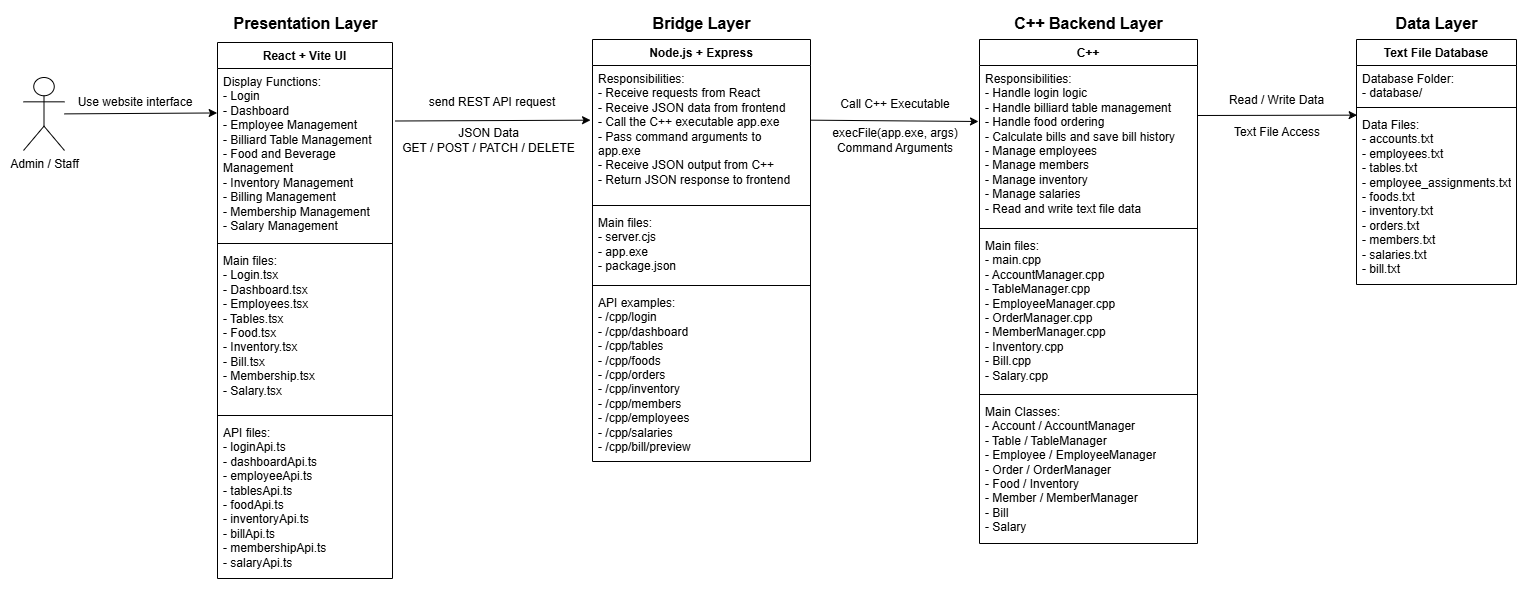

The diagram above was exported from draw.io. Its source (the exported page's mxGraphModel, read from the mxfile embedded in the PNG):
<mxGraphModel dx="1178" dy="676" grid="0" gridSize="10" guides="1" tooltips="1" connect="1" arrows="1" fold="1" page="1" pageScale="1" pageWidth="4681" pageHeight="3300" math="0" shadow="0">
  <root>
    <mxCell id="0" />
    <mxCell id="1" parent="0" />
    <mxCell id="RyL68CWBMixfDqHPQ4So-1" parent="1" style="swimlane;fontStyle=1;align=center;verticalAlign=top;childLayout=stackLayout;horizontal=1;startSize=26;horizontalStack=0;resizeParent=1;resizeParentMax=0;resizeLast=0;collapsible=1;marginBottom=0;whiteSpace=wrap;html=1;" value="React + Vite UI" vertex="1">
      <mxGeometry height="536" width="175" x="529" y="263" as="geometry" />
    </mxCell>
    <mxCell id="RyL68CWBMixfDqHPQ4So-2" parent="RyL68CWBMixfDqHPQ4So-1" style="text;strokeColor=none;fillColor=none;align=left;verticalAlign=top;spacingLeft=4;spacingRight=4;overflow=hidden;rotatable=0;points=[[0,0.5],[1,0.5]];portConstraint=eastwest;whiteSpace=wrap;html=1;" value="&lt;div&gt;&lt;div&gt;Display Functions:&lt;/div&gt;&lt;div&gt;- Login&lt;/div&gt;&lt;div&gt;- Dashboard&lt;/div&gt;&lt;div&gt;- Employee Management&lt;/div&gt;&lt;div&gt;- Billiard Table Management&lt;/div&gt;&lt;div&gt;- Food and Beverage Management&lt;/div&gt;&lt;div&gt;- Inventory Management&lt;/div&gt;&lt;div&gt;- Billing Management&lt;/div&gt;&lt;div&gt;- Membership Management&lt;/div&gt;&lt;div&gt;- Salary Management&lt;/div&gt;&lt;/div&gt;" vertex="1">
      <mxGeometry height="171" width="175" y="26" as="geometry" />
    </mxCell>
    <mxCell id="RyL68CWBMixfDqHPQ4So-3" parent="RyL68CWBMixfDqHPQ4So-1" style="line;strokeWidth=1;fillColor=none;align=left;verticalAlign=middle;spacingTop=-1;spacingLeft=3;spacingRight=3;rotatable=0;labelPosition=right;points=[];portConstraint=eastwest;strokeColor=inherit;" value="" vertex="1">
      <mxGeometry height="8" width="175" y="197" as="geometry" />
    </mxCell>
    <mxCell id="RyL68CWBMixfDqHPQ4So-4" parent="RyL68CWBMixfDqHPQ4So-1" style="text;strokeColor=none;fillColor=none;align=left;verticalAlign=top;spacingLeft=4;spacingRight=4;overflow=hidden;rotatable=0;points=[[0,0.5],[1,0.5]];portConstraint=eastwest;whiteSpace=wrap;html=1;" value="Main files:&lt;div&gt;&lt;div&gt;- Login.tsx&lt;/div&gt;&lt;div&gt;- Dashboard.tsx&lt;/div&gt;&lt;div&gt;- Employees.tsx&lt;/div&gt;&lt;div&gt;- Tables.tsx&lt;/div&gt;&lt;div&gt;- Food.tsx&lt;/div&gt;&lt;div&gt;- Inventory.tsx&lt;/div&gt;&lt;div&gt;- Bill.tsx&lt;/div&gt;&lt;div&gt;- Membership.tsx&lt;/div&gt;&lt;div&gt;- Salary.tsx&lt;/div&gt;&lt;div&gt;&lt;br&gt;&lt;/div&gt;&lt;/div&gt;" vertex="1">
      <mxGeometry height="164" width="175" y="205" as="geometry" />
    </mxCell>
    <mxCell id="RyL68CWBMixfDqHPQ4So-6" parent="RyL68CWBMixfDqHPQ4So-1" style="line;strokeWidth=1;fillColor=none;align=left;verticalAlign=middle;spacingTop=-1;spacingLeft=3;spacingRight=3;rotatable=0;labelPosition=right;points=[];portConstraint=eastwest;strokeColor=inherit;" value="" vertex="1">
      <mxGeometry height="8" width="175" y="369" as="geometry" />
    </mxCell>
    <mxCell id="RyL68CWBMixfDqHPQ4So-5" parent="RyL68CWBMixfDqHPQ4So-1" style="text;strokeColor=none;fillColor=none;align=left;verticalAlign=top;spacingLeft=4;spacingRight=4;overflow=hidden;rotatable=0;points=[[0,0.5],[1,0.5]];portConstraint=eastwest;whiteSpace=wrap;html=1;" value="API files:&lt;div&gt;&lt;div&gt;- loginApi.ts&lt;/div&gt;&lt;div&gt;- dashboardApi.ts&lt;/div&gt;&lt;div&gt;- employeeApi.ts&lt;/div&gt;&lt;div&gt;- tablesApi.ts&lt;/div&gt;&lt;div&gt;- foodApi.ts&lt;/div&gt;&lt;div&gt;- inventoryApi.ts&lt;/div&gt;&lt;div&gt;- billApi.ts&lt;/div&gt;&lt;div&gt;- membershipApi.ts&lt;/div&gt;&lt;div&gt;- salaryApi.ts&lt;/div&gt;&lt;/div&gt;" vertex="1">
      <mxGeometry height="159" width="175" y="377" as="geometry" />
    </mxCell>
    <mxCell id="RyL68CWBMixfDqHPQ4So-7" parent="1" style="shape=umlActor;verticalLabelPosition=bottom;verticalAlign=top;html=1;" value="Admin / Staff" vertex="1">
      <mxGeometry height="73" width="41" x="335" y="298" as="geometry" />
    </mxCell>
    <mxCell id="RyL68CWBMixfDqHPQ4So-8" edge="1" parent="1" source="RyL68CWBMixfDqHPQ4So-7" style="endArrow=classic;html=1;rounded=0;entryX=-0.002;entryY=0.26;entryDx=0;entryDy=0;entryPerimeter=0;" target="RyL68CWBMixfDqHPQ4So-2" value="">
      <mxGeometry height="50" relative="1" width="50" as="geometry">
        <mxPoint x="695" y="443" as="sourcePoint" />
        <mxPoint x="529" y="330" as="targetPoint" />
      </mxGeometry>
    </mxCell>
    <mxCell id="RyL68CWBMixfDqHPQ4So-9" parent="1" style="text;html=1;whiteSpace=wrap;strokeColor=none;fillColor=none;align=center;verticalAlign=middle;rounded=0;" value="Use website interface" vertex="1">
      <mxGeometry height="30" width="128" x="383" y="308" as="geometry" />
    </mxCell>
    <mxCell id="RyL68CWBMixfDqHPQ4So-10" parent="1" style="text;align=center;fontStyle=1;verticalAlign=middle;spacingLeft=3;spacingRight=3;strokeColor=none;rotatable=0;points=[[0,0.5],[1,0.5]];portConstraint=eastwest;html=1;" value="&lt;font style=&quot;font-size: 16px;&quot;&gt;Presentation Layer&lt;/font&gt;" vertex="1">
      <mxGeometry height="26" width="130" x="551.5" y="231" as="geometry" />
    </mxCell>
    <mxCell id="RyL68CWBMixfDqHPQ4So-11" edge="1" parent="1" source="RyL68CWBMixfDqHPQ4So-2" style="endArrow=classic;html=1;rounded=0;exitX=1.017;exitY=0.307;exitDx=0;exitDy=0;exitPerimeter=0;entryX=-0.009;entryY=0.402;entryDx=0;entryDy=0;entryPerimeter=0;" target="RyL68CWBMixfDqHPQ4So-13" value="">
      <mxGeometry height="50" relative="1" width="50" as="geometry">
        <mxPoint x="695" y="223" as="sourcePoint" />
        <mxPoint x="906" y="327" as="targetPoint" />
      </mxGeometry>
    </mxCell>
    <mxCell id="RyL68CWBMixfDqHPQ4So-12" parent="1" style="swimlane;fontStyle=1;align=center;verticalAlign=top;childLayout=stackLayout;horizontal=1;startSize=26;horizontalStack=0;resizeParent=1;resizeParentMax=0;resizeLast=0;collapsible=1;marginBottom=0;whiteSpace=wrap;html=1;" value="Node.js + Express" vertex="1">
      <mxGeometry height="422" width="218" x="904" y="260" as="geometry" />
    </mxCell>
    <mxCell id="RyL68CWBMixfDqHPQ4So-13" parent="RyL68CWBMixfDqHPQ4So-12" style="text;strokeColor=none;fillColor=none;align=left;verticalAlign=top;spacingLeft=4;spacingRight=4;overflow=hidden;rotatable=0;points=[[0,0.5],[1,0.5]];portConstraint=eastwest;whiteSpace=wrap;html=1;" value="&lt;div&gt;&lt;div&gt;&lt;div&gt;Responsibilities:&lt;/div&gt;- Receive requests from React&lt;/div&gt;&lt;div&gt;- Receive JSON data from frontend&lt;/div&gt;&lt;div&gt;- Call the C++ executable app.exe&lt;/div&gt;&lt;div&gt;- Pass command arguments to app.exe&lt;/div&gt;&lt;div&gt;- Receive JSON output from C++&lt;/div&gt;&lt;div&gt;- Return JSON response to frontend&lt;/div&gt;&lt;/div&gt;" vertex="1">
      <mxGeometry height="136" width="218" y="26" as="geometry" />
    </mxCell>
    <mxCell id="RyL68CWBMixfDqHPQ4So-14" parent="RyL68CWBMixfDqHPQ4So-12" style="line;strokeWidth=1;fillColor=none;align=left;verticalAlign=middle;spacingTop=-1;spacingLeft=3;spacingRight=3;rotatable=0;labelPosition=right;points=[];portConstraint=eastwest;strokeColor=inherit;" value="" vertex="1">
      <mxGeometry height="8" width="218" y="162" as="geometry" />
    </mxCell>
    <mxCell id="RyL68CWBMixfDqHPQ4So-15" parent="RyL68CWBMixfDqHPQ4So-12" style="text;strokeColor=none;fillColor=none;align=left;verticalAlign=top;spacingLeft=4;spacingRight=4;overflow=hidden;rotatable=0;points=[[0,0.5],[1,0.5]];portConstraint=eastwest;whiteSpace=wrap;html=1;" value="Main files:&lt;div&gt;&lt;div&gt;&lt;div&gt;- server.cjs&lt;/div&gt;&lt;div&gt;- app.exe&lt;/div&gt;&lt;div&gt;- package.json&lt;/div&gt;&lt;/div&gt;&lt;/div&gt;" vertex="1">
      <mxGeometry height="72" width="218" y="170" as="geometry" />
    </mxCell>
    <mxCell id="RyL68CWBMixfDqHPQ4So-16" parent="RyL68CWBMixfDqHPQ4So-12" style="line;strokeWidth=1;fillColor=none;align=left;verticalAlign=middle;spacingTop=-1;spacingLeft=3;spacingRight=3;rotatable=0;labelPosition=right;points=[];portConstraint=eastwest;strokeColor=inherit;" value="" vertex="1">
      <mxGeometry height="8" width="218" y="242" as="geometry" />
    </mxCell>
    <mxCell id="RyL68CWBMixfDqHPQ4So-17" parent="RyL68CWBMixfDqHPQ4So-12" style="text;strokeColor=none;fillColor=none;align=left;verticalAlign=top;spacingLeft=4;spacingRight=4;overflow=hidden;rotatable=0;points=[[0,0.5],[1,0.5]];portConstraint=eastwest;whiteSpace=wrap;html=1;" value="API examples:&lt;div&gt;&lt;div&gt;- /cpp/login&lt;/div&gt;&lt;div&gt;- /cpp/dashboard&lt;/div&gt;&lt;div&gt;- /cpp/tables&lt;/div&gt;&lt;div&gt;- /cpp/foods&lt;/div&gt;&lt;div&gt;- /cpp/orders&lt;/div&gt;&lt;div&gt;- /cpp/inventory&lt;/div&gt;&lt;div&gt;- /cpp/members&lt;/div&gt;&lt;div&gt;- /cpp/employees&lt;/div&gt;&lt;div&gt;- /cpp/salaries&lt;/div&gt;&lt;div&gt;- /cpp/bill/preview&lt;/div&gt;&lt;/div&gt;" vertex="1">
      <mxGeometry height="172" width="218" y="250" as="geometry" />
    </mxCell>
    <mxCell id="RyL68CWBMixfDqHPQ4So-18" parent="1" style="text;html=1;whiteSpace=wrap;strokeColor=none;fillColor=none;align=center;verticalAlign=middle;rounded=0;" value="send REST API request" vertex="1">
      <mxGeometry height="30" width="160" x="724" y="308" as="geometry" />
    </mxCell>
    <mxCell id="RyL68CWBMixfDqHPQ4So-19" parent="1" style="text;html=1;whiteSpace=wrap;strokeColor=none;fillColor=none;align=center;verticalAlign=middle;rounded=0;" value="JSON Data&lt;div&gt;GET / POST / PATCH / DELETE&lt;/div&gt;" vertex="1">
      <mxGeometry height="30" width="181" x="710" y="346" as="geometry" />
    </mxCell>
    <mxCell id="RyL68CWBMixfDqHPQ4So-20" edge="1" parent="1" source="RyL68CWBMixfDqHPQ4So-13" style="endArrow=classic;html=1;rounded=0;exitX=1;exitY=0.402;exitDx=0;exitDy=0;exitPerimeter=0;" value="">
      <mxGeometry height="50" relative="1" width="50" as="geometry">
        <mxPoint x="1251" y="332" as="sourcePoint" />
        <mxPoint x="1290" y="342" as="targetPoint" />
      </mxGeometry>
    </mxCell>
    <mxCell id="RyL68CWBMixfDqHPQ4So-21" parent="1" style="swimlane;fontStyle=1;align=center;verticalAlign=top;childLayout=stackLayout;horizontal=1;startSize=26;horizontalStack=0;resizeParent=1;resizeParentMax=0;resizeLast=0;collapsible=1;marginBottom=0;whiteSpace=wrap;html=1;" value="C++" vertex="1">
      <mxGeometry height="504" width="218" x="1291" y="260" as="geometry" />
    </mxCell>
    <mxCell id="RyL68CWBMixfDqHPQ4So-22" parent="RyL68CWBMixfDqHPQ4So-21" style="text;strokeColor=none;fillColor=none;align=left;verticalAlign=top;spacingLeft=4;spacingRight=4;overflow=hidden;rotatable=0;points=[[0,0.5],[1,0.5]];portConstraint=eastwest;whiteSpace=wrap;html=1;" value="&lt;div&gt;Responsibilities:&lt;span style=&quot;background-color: transparent; color: light-dark(rgb(0, 0, 0), rgb(255, 255, 255));&quot;&gt;&amp;nbsp;&lt;/span&gt;&lt;/div&gt;&lt;font&gt;&lt;/font&gt;&lt;div&gt;&lt;div&gt;- Handle login logic&lt;/div&gt;&lt;div&gt;- Handle billiard table management&lt;/div&gt;&lt;div&gt;- Handle food ordering&lt;/div&gt;&lt;div&gt;- Calculate bills and save bill history&lt;/div&gt;&lt;div&gt;- Manage employees&lt;/div&gt;&lt;div&gt;- Manage members&lt;/div&gt;&lt;div&gt;- Manage inventory&lt;/div&gt;&lt;div&gt;- Manage salaries&lt;/div&gt;&lt;div&gt;- Read and write text file data&lt;/div&gt;&lt;/div&gt;" vertex="1">
      <mxGeometry height="159" width="218" y="26" as="geometry" />
    </mxCell>
    <mxCell id="RyL68CWBMixfDqHPQ4So-23" parent="RyL68CWBMixfDqHPQ4So-21" style="line;strokeWidth=1;fillColor=none;align=left;verticalAlign=middle;spacingTop=-1;spacingLeft=3;spacingRight=3;rotatable=0;labelPosition=right;points=[];portConstraint=eastwest;strokeColor=inherit;" value="" vertex="1">
      <mxGeometry height="8" width="218" y="185" as="geometry" />
    </mxCell>
    <mxCell id="RyL68CWBMixfDqHPQ4So-24" parent="RyL68CWBMixfDqHPQ4So-21" style="text;strokeColor=none;fillColor=none;align=left;verticalAlign=top;spacingLeft=4;spacingRight=4;overflow=hidden;rotatable=0;points=[[0,0.5],[1,0.5]];portConstraint=eastwest;whiteSpace=wrap;html=1;" value="Main files:&lt;div&gt;&lt;div&gt;- main.cpp&lt;/div&gt;&lt;div&gt;- AccountManager.cpp&lt;/div&gt;&lt;div&gt;- TableManager.cpp&lt;/div&gt;&lt;div&gt;- EmployeeManager.cpp&lt;/div&gt;&lt;div&gt;- OrderManager.cpp&lt;/div&gt;&lt;div&gt;- MemberManager.cpp&lt;/div&gt;&lt;div&gt;- Inventory.cpp&lt;/div&gt;&lt;div&gt;- Bill.cpp&lt;/div&gt;&lt;div&gt;- Salary.cpp&lt;/div&gt;&lt;/div&gt;" vertex="1">
      <mxGeometry height="158" width="218" y="193" as="geometry" />
    </mxCell>
    <mxCell id="RyL68CWBMixfDqHPQ4So-25" parent="RyL68CWBMixfDqHPQ4So-21" style="line;strokeWidth=1;fillColor=none;align=left;verticalAlign=middle;spacingTop=-1;spacingLeft=3;spacingRight=3;rotatable=0;labelPosition=right;points=[];portConstraint=eastwest;strokeColor=inherit;" value="" vertex="1">
      <mxGeometry height="8" width="218" y="351" as="geometry" />
    </mxCell>
    <mxCell id="RyL68CWBMixfDqHPQ4So-26" parent="RyL68CWBMixfDqHPQ4So-21" style="text;strokeColor=none;fillColor=none;align=left;verticalAlign=top;spacingLeft=4;spacingRight=4;overflow=hidden;rotatable=0;points=[[0,0.5],[1,0.5]];portConstraint=eastwest;whiteSpace=wrap;html=1;" value="&lt;div&gt;Main Classes:&lt;/div&gt;&lt;div&gt;- Account / AccountManager&lt;/div&gt;&lt;div&gt;- Table / TableManager&lt;/div&gt;&lt;div&gt;- Employee / EmployeeManager&lt;/div&gt;&lt;div&gt;- Order / OrderManager&lt;/div&gt;&lt;div&gt;- Food / Inventory&lt;/div&gt;&lt;div&gt;- Member / MemberManager&lt;/div&gt;&lt;div&gt;- Bill&lt;/div&gt;&lt;div&gt;- Salary&lt;/div&gt;" vertex="1">
      <mxGeometry height="145" width="218" y="359" as="geometry" />
    </mxCell>
    <mxCell id="RyL68CWBMixfDqHPQ4So-29" parent="1" style="text;align=center;fontStyle=1;verticalAlign=middle;spacingLeft=3;spacingRight=3;strokeColor=none;rotatable=0;points=[[0,0.5],[1,0.5]];portConstraint=eastwest;html=1;" value="&lt;font style=&quot;font-size: 16px;&quot;&gt;Bridge Layer&lt;/font&gt;" vertex="1">
      <mxGeometry height="26" width="80" x="973" y="231" as="geometry" />
    </mxCell>
    <mxCell id="RyL68CWBMixfDqHPQ4So-32" parent="1" style="text;html=1;whiteSpace=wrap;strokeColor=none;fillColor=none;align=center;verticalAlign=middle;rounded=0;" value="Call C++ Executable" vertex="1">
      <mxGeometry height="30" width="168" x="1123" y="310" as="geometry" />
    </mxCell>
    <mxCell id="RyL68CWBMixfDqHPQ4So-33" parent="1" style="text;html=1;whiteSpace=wrap;strokeColor=none;fillColor=none;align=center;verticalAlign=middle;rounded=0;" value="&lt;div&gt;execFile(app.exe, args)&lt;/div&gt;&lt;div&gt;Command Arguments&lt;/div&gt;" vertex="1">
      <mxGeometry height="30" width="158" x="1128" y="346" as="geometry" />
    </mxCell>
    <mxCell id="RyL68CWBMixfDqHPQ4So-35" parent="1" style="text;align=center;fontStyle=1;verticalAlign=middle;spacingLeft=3;spacingRight=3;strokeColor=none;rotatable=0;points=[[0,0.5],[1,0.5]];portConstraint=eastwest;html=1;" value="&lt;font style=&quot;font-size: 16px;&quot;&gt;C++ Backend Layer&lt;/font&gt;" vertex="1">
      <mxGeometry height="26" width="80" x="1360" y="231" as="geometry" />
    </mxCell>
    <mxCell id="RyL68CWBMixfDqHPQ4So-38" parent="1" style="swimlane;fontStyle=1;align=center;verticalAlign=top;childLayout=stackLayout;horizontal=1;startSize=26;horizontalStack=0;resizeParent=1;resizeParentMax=0;resizeLast=0;collapsible=1;marginBottom=0;whiteSpace=wrap;html=1;" value="Text File Database" vertex="1">
      <mxGeometry height="245" width="160" x="1668" y="260" as="geometry" />
    </mxCell>
    <mxCell id="RyL68CWBMixfDqHPQ4So-39" parent="RyL68CWBMixfDqHPQ4So-38" style="text;strokeColor=none;fillColor=none;align=left;verticalAlign=top;spacingLeft=4;spacingRight=4;overflow=hidden;rotatable=0;points=[[0,0.5],[1,0.5]];portConstraint=eastwest;whiteSpace=wrap;html=1;" value="&lt;div&gt;Database Folder:&lt;/div&gt;&lt;div&gt;- database/&lt;/div&gt;" vertex="1">
      <mxGeometry height="38" width="160" y="26" as="geometry" />
    </mxCell>
    <mxCell id="RyL68CWBMixfDqHPQ4So-40" parent="RyL68CWBMixfDqHPQ4So-38" style="line;strokeWidth=1;fillColor=none;align=left;verticalAlign=middle;spacingTop=-1;spacingLeft=3;spacingRight=3;rotatable=0;labelPosition=right;points=[];portConstraint=eastwest;strokeColor=inherit;" value="" vertex="1">
      <mxGeometry height="8" width="160" y="64" as="geometry" />
    </mxCell>
    <mxCell id="RyL68CWBMixfDqHPQ4So-41" parent="RyL68CWBMixfDqHPQ4So-38" style="text;strokeColor=none;fillColor=none;align=left;verticalAlign=top;spacingLeft=4;spacingRight=4;overflow=hidden;rotatable=0;points=[[0,0.5],[1,0.5]];portConstraint=eastwest;whiteSpace=wrap;html=1;" value="&lt;div&gt;Data Files:&lt;/div&gt;&lt;div&gt;- accounts.txt&lt;/div&gt;&lt;div&gt;- employees.txt&lt;/div&gt;&lt;div&gt;- tables.txt&lt;/div&gt;&lt;div&gt;- employee_assignments.txt&lt;/div&gt;&lt;div&gt;- foods.txt&lt;/div&gt;&lt;div&gt;- inventory.txt&lt;/div&gt;&lt;div&gt;- orders.txt&lt;/div&gt;&lt;div&gt;- members.txt&lt;/div&gt;&lt;div&gt;- salaries.txt&lt;/div&gt;&lt;div&gt;- bill.txt&lt;/div&gt;" vertex="1">
      <mxGeometry height="173" width="160" y="72" as="geometry" />
    </mxCell>
    <mxCell id="RyL68CWBMixfDqHPQ4So-42" edge="1" parent="1" style="endArrow=classic;html=1;rounded=0;entryX=0.004;entryY=0.021;entryDx=0;entryDy=0;entryPerimeter=0;" target="RyL68CWBMixfDqHPQ4So-41" value="">
      <mxGeometry height="50" relative="1" width="50" as="geometry">
        <mxPoint x="1509" y="336" as="sourcePoint" />
        <mxPoint x="1618" y="336" as="targetPoint" />
      </mxGeometry>
    </mxCell>
    <mxCell id="RyL68CWBMixfDqHPQ4So-43" parent="1" style="text;html=1;whiteSpace=wrap;strokeColor=none;fillColor=none;align=center;verticalAlign=middle;rounded=0;" value="Read / Write Data" vertex="1">
      <mxGeometry height="30" width="113" x="1532" y="306" as="geometry" />
    </mxCell>
    <mxCell id="RyL68CWBMixfDqHPQ4So-44" parent="1" style="text;html=1;whiteSpace=wrap;strokeColor=none;fillColor=none;align=center;verticalAlign=middle;rounded=0;" value="Text File Access" vertex="1">
      <mxGeometry height="30" width="108" x="1534.5" y="338" as="geometry" />
    </mxCell>
    <mxCell id="RyL68CWBMixfDqHPQ4So-46" parent="1" style="text;align=center;fontStyle=1;verticalAlign=middle;spacingLeft=3;spacingRight=3;strokeColor=none;rotatable=0;points=[[0,0.5],[1,0.5]];portConstraint=eastwest;html=1;" value="&lt;font style=&quot;font-size: 16px;&quot;&gt;Data Layer&lt;/font&gt;" vertex="1">
      <mxGeometry height="26" width="80" x="1708" y="231" as="geometry" />
    </mxCell>
  </root>
</mxGraphModel>